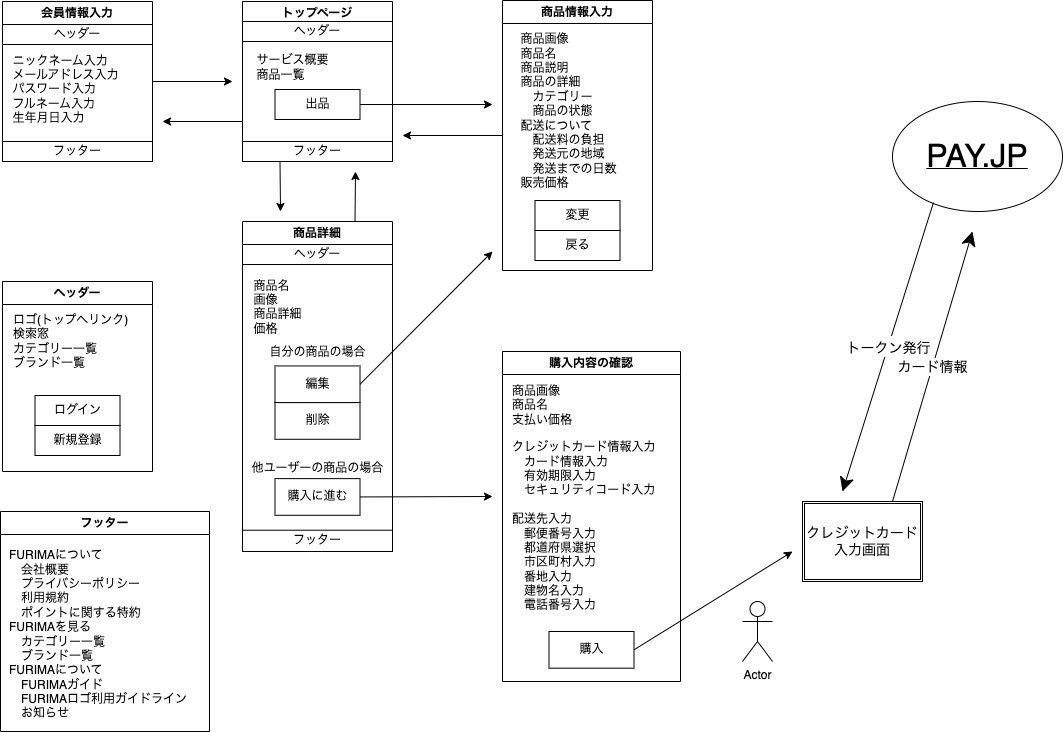

The diagram above was exported from draw.io. Its source (the exported page's mxGraphModel, read from the mxfile embedded in the PNG):
<mxGraphModel dx="1164" dy="787" grid="1" gridSize="10" guides="1" tooltips="1" connect="1" arrows="1" fold="1" page="1" pageScale="1" pageWidth="1169" pageHeight="827" math="0" shadow="0">
  <root>
    <mxCell id="0" />
    <mxCell id="1" parent="0" />
    <mxCell id="137" style="edgeStyle=none;html=1;exitX=0;exitY=0.75;exitDx=0;exitDy=0;" edge="1" parent="1" source="75">
      <mxGeometry relative="1" as="geometry">
        <mxPoint x="220" y="170" as="targetPoint" />
      </mxGeometry>
    </mxCell>
    <mxCell id="139" style="edgeStyle=none;html=1;exitX=0.25;exitY=1;exitDx=0;exitDy=0;" edge="1" parent="1" source="75">
      <mxGeometry relative="1" as="geometry">
        <mxPoint x="338" y="260" as="targetPoint" />
      </mxGeometry>
    </mxCell>
    <mxCell id="75" value="トップページ" style="swimlane;whiteSpace=wrap;html=1;" vertex="1" parent="1">
      <mxGeometry x="300" y="50" width="150" height="160" as="geometry" />
    </mxCell>
    <mxCell id="76" value="&lt;div style=&quot;text-align: left;&quot;&gt;&lt;span style=&quot;background-color: initial;&quot;&gt;サービス概要&lt;/span&gt;&lt;/div&gt;&lt;div style=&quot;text-align: left;&quot;&gt;&lt;span style=&quot;background-color: initial;&quot;&gt;商品一覧&lt;/span&gt;&lt;/div&gt;" style="text;html=1;align=center;verticalAlign=middle;resizable=0;points=[];autosize=1;strokeColor=none;fillColor=none;" vertex="1" parent="75">
      <mxGeometry y="46" width="100" height="40" as="geometry" />
    </mxCell>
    <mxCell id="81" value="出品" style="rounded=0;whiteSpace=wrap;html=1;" vertex="1" parent="75">
      <mxGeometry x="32.5" y="88" width="85" height="30" as="geometry" />
    </mxCell>
    <mxCell id="109" value="ヘッダー" style="rounded=0;whiteSpace=wrap;html=1;" vertex="1" parent="75">
      <mxGeometry y="20" width="150" height="20" as="geometry" />
    </mxCell>
    <mxCell id="118" value="フッター" style="rounded=0;whiteSpace=wrap;html=1;" vertex="1" parent="75">
      <mxGeometry y="140" width="150" height="20" as="geometry" />
    </mxCell>
    <mxCell id="136" style="edgeStyle=none;html=1;exitX=1;exitY=0.5;exitDx=0;exitDy=0;" edge="1" parent="1" source="77">
      <mxGeometry relative="1" as="geometry">
        <mxPoint x="290" y="130" as="targetPoint" />
      </mxGeometry>
    </mxCell>
    <mxCell id="77" value="会員情報入力" style="swimlane;whiteSpace=wrap;html=1;" vertex="1" parent="1">
      <mxGeometry x="60" y="50" width="150" height="160" as="geometry" />
    </mxCell>
    <mxCell id="78" value="&lt;div style=&quot;text-align: left;&quot;&gt;ニックネーム入力&lt;/div&gt;&lt;div style=&quot;text-align: left;&quot;&gt;メールアドレス入力&lt;/div&gt;&lt;div style=&quot;text-align: left;&quot;&gt;パスワード入力&lt;/div&gt;&lt;div style=&quot;text-align: left;&quot;&gt;フルネーム入力&lt;/div&gt;&lt;div style=&quot;text-align: left;&quot;&gt;生年月日入力&lt;/div&gt;" style="text;html=1;align=center;verticalAlign=middle;resizable=0;points=[];autosize=1;strokeColor=none;fillColor=none;" vertex="1" parent="77">
      <mxGeometry x="-2" y="43" width="130" height="90" as="geometry" />
    </mxCell>
    <mxCell id="115" value="ヘッダー" style="rounded=0;whiteSpace=wrap;html=1;" vertex="1" parent="77">
      <mxGeometry y="23" width="150" height="20" as="geometry" />
    </mxCell>
    <mxCell id="116" value="フッター" style="rounded=0;whiteSpace=wrap;html=1;" vertex="1" parent="77">
      <mxGeometry y="140" width="150" height="20" as="geometry" />
    </mxCell>
    <mxCell id="100" value="" style="group" vertex="1" connectable="0" parent="1">
      <mxGeometry x="300" y="270" width="150" height="330" as="geometry" />
    </mxCell>
    <mxCell id="79" value="商品詳細" style="swimlane;whiteSpace=wrap;html=1;" vertex="1" parent="100">
      <mxGeometry width="150" height="330" as="geometry">
        <mxRectangle width="90" height="30" as="alternateBounds" />
      </mxGeometry>
    </mxCell>
    <mxCell id="80" value="&lt;div style=&quot;text-align: left;&quot;&gt;商品名&lt;/div&gt;&lt;div style=&quot;text-align: left;&quot;&gt;画像&lt;/div&gt;&lt;div style=&quot;text-align: left;&quot;&gt;商品詳細&lt;/div&gt;&lt;div style=&quot;text-align: left;&quot;&gt;価格&lt;/div&gt;&lt;div style=&quot;text-align: left;&quot;&gt;&lt;br&gt;&lt;/div&gt;" style="text;html=1;align=center;verticalAlign=middle;resizable=0;points=[];autosize=1;strokeColor=none;fillColor=none;" vertex="1" parent="79">
      <mxGeometry y="48.33333333333333" width="70" height="90" as="geometry" />
    </mxCell>
    <mxCell id="88" value="自分の商品の場合" style="text;html=1;align=center;verticalAlign=middle;resizable=0;points=[];autosize=1;strokeColor=none;fillColor=none;" vertex="1" parent="79">
      <mxGeometry x="15" y="116.4500358422939" width="120" height="30" as="geometry" />
    </mxCell>
    <mxCell id="82" value="購入に進む" style="rounded=0;whiteSpace=wrap;html=1;" vertex="1" parent="79">
      <mxGeometry x="32.5" y="257.1182795698925" width="85" height="36.666666666666664" as="geometry" />
    </mxCell>
    <mxCell id="86" value="編集" style="rounded=0;whiteSpace=wrap;html=1;" vertex="1" parent="79">
      <mxGeometry x="32.5" y="144.44086021505376" width="85" height="36.666666666666664" as="geometry" />
    </mxCell>
    <mxCell id="87" value="削除" style="rounded=0;whiteSpace=wrap;html=1;" vertex="1" parent="79">
      <mxGeometry x="32.5" y="181.10752688172042" width="85" height="36.666666666666664" as="geometry" />
    </mxCell>
    <mxCell id="119" value="フッター" style="rounded=0;whiteSpace=wrap;html=1;" vertex="1" parent="79">
      <mxGeometry y="308.7096774193548" width="150" height="21.29032258064516" as="geometry" />
    </mxCell>
    <mxCell id="89" value="他ユーザーの商品の場合" style="text;html=1;align=center;verticalAlign=middle;resizable=0;points=[];autosize=1;strokeColor=none;fillColor=none;" vertex="1" parent="100">
      <mxGeometry y="231.83870967741936" width="150" height="30" as="geometry" />
    </mxCell>
    <mxCell id="101" value="" style="group" vertex="1" connectable="0" parent="1">
      <mxGeometry x="560" y="49" width="150" height="270" as="geometry" />
    </mxCell>
    <mxCell id="83" value="商品情報入力" style="swimlane;whiteSpace=wrap;html=1;container=0;" vertex="1" parent="101">
      <mxGeometry width="150" height="270" as="geometry" />
    </mxCell>
    <mxCell id="91" value="戻る" style="rounded=0;whiteSpace=wrap;html=1;container=0;" vertex="1" parent="101">
      <mxGeometry x="32.5" y="230" width="85" height="30" as="geometry" />
    </mxCell>
    <mxCell id="85" value="変更" style="rounded=0;whiteSpace=wrap;html=1;container=0;" vertex="1" parent="101">
      <mxGeometry x="32.5" y="200" width="85" height="30" as="geometry" />
    </mxCell>
    <mxCell id="84" value="&lt;div style=&quot;text-align: left;&quot;&gt;商品画像&lt;/div&gt;&lt;div style=&quot;text-align: left;&quot;&gt;商品名&lt;/div&gt;&lt;div style=&quot;text-align: left;&quot;&gt;商品説明&lt;/div&gt;&lt;div style=&quot;text-align: left;&quot;&gt;商品の詳細&lt;/div&gt;&lt;div style=&quot;text-align: left;&quot;&gt;　カテゴリー&lt;/div&gt;&lt;div style=&quot;text-align: left;&quot;&gt;　商品の状態&lt;/div&gt;&lt;div style=&quot;text-align: left;&quot;&gt;配送について&lt;/div&gt;&lt;div style=&quot;text-align: left;&quot;&gt;　配送料の負担&lt;/div&gt;&lt;div style=&quot;text-align: left;&quot;&gt;　発送元の地域&lt;/div&gt;&lt;div style=&quot;text-align: left;&quot;&gt;　発送までの日数&lt;/div&gt;&lt;div style=&quot;text-align: left;&quot;&gt;販売価格&lt;/div&gt;&lt;div style=&quot;text-align: left;&quot;&gt;&lt;br&gt;&lt;/div&gt;" style="text;html=1;align=center;verticalAlign=middle;resizable=0;points=[];autosize=1;strokeColor=none;fillColor=none;container=0;" vertex="1" parent="101">
      <mxGeometry x="6" y="23" width="120" height="190" as="geometry" />
    </mxCell>
    <mxCell id="104" value="ヘッダー" style="swimlane;whiteSpace=wrap;html=1;" vertex="1" parent="1">
      <mxGeometry x="60" y="330" width="150" height="190" as="geometry" />
    </mxCell>
    <mxCell id="105" value="ロゴ(トップへリンク)&lt;br&gt;検索窓&lt;br&gt;カテゴリー一覧&lt;br&gt;ブランド一覧" style="text;html=1;align=left;verticalAlign=middle;resizable=0;points=[];autosize=1;strokeColor=none;fillColor=none;" vertex="1" parent="104">
      <mxGeometry x="9" y="25" width="140" height="70" as="geometry" />
    </mxCell>
    <mxCell id="106" value="ログイン" style="rounded=0;whiteSpace=wrap;html=1;" vertex="1" parent="104">
      <mxGeometry x="32.5" y="114" width="85" height="30" as="geometry" />
    </mxCell>
    <mxCell id="107" value="新規登録" style="rounded=0;whiteSpace=wrap;html=1;" vertex="1" parent="104">
      <mxGeometry x="32.5" y="144" width="85" height="30" as="geometry" />
    </mxCell>
    <mxCell id="110" value="フッター" style="swimlane;whiteSpace=wrap;html=1;" vertex="1" parent="1">
      <mxGeometry x="58" y="560" width="209" height="220" as="geometry" />
    </mxCell>
    <mxCell id="111" value="FURIMAについて&lt;br&gt;　会社概要&lt;br&gt;　プライバシーポリシー&lt;br&gt;　利用規約&lt;br&gt;　ポイントに関する特約&lt;br&gt;FURIMAを見る&lt;br&gt;　カテゴリー一覧&lt;br&gt;　ブランド一覧&lt;br&gt;FURIMAについて&lt;br&gt;　FURIMAガイド&lt;br&gt;　FURIMAロゴ利用ガイドライン&lt;br&gt;　お知らせ" style="text;html=1;align=left;verticalAlign=middle;resizable=0;points=[];autosize=1;strokeColor=none;fillColor=none;" vertex="1" parent="110">
      <mxGeometry x="7" y="28" width="200" height="190" as="geometry" />
    </mxCell>
    <mxCell id="120" value="ヘッダー" style="rounded=0;whiteSpace=wrap;html=1;" vertex="1" parent="1">
      <mxGeometry x="300" y="293" width="150" height="20" as="geometry" />
    </mxCell>
    <mxCell id="121" value="購入内容の確認" style="swimlane;whiteSpace=wrap;html=1;container=0;" vertex="1" parent="1">
      <mxGeometry x="560" y="400" width="178" height="330" as="geometry" />
    </mxCell>
    <mxCell id="122" value="商品画像&lt;br&gt;商品名&lt;br&gt;支払い価格" style="text;html=1;align=left;verticalAlign=middle;resizable=0;points=[];autosize=1;strokeColor=none;fillColor=none;" vertex="1" parent="121">
      <mxGeometry x="8" y="24" width="80" height="60" as="geometry" />
    </mxCell>
    <mxCell id="123" value="クレジットカード情報入力&lt;br&gt;　カード情報入力&lt;br&gt;　有効期限入力&lt;br&gt;　セキュリティコード入力&lt;br&gt;&lt;br&gt;配送先入力&lt;br&gt;　郵便番号入力&lt;br&gt;　都道府県選択&lt;br&gt;　市区町村入力&lt;br&gt;　番地入力&lt;br&gt;　建物名入力&lt;br&gt;　電話番号入力" style="text;html=1;align=left;verticalAlign=middle;resizable=0;points=[];autosize=1;strokeColor=none;fillColor=none;" vertex="1" parent="121">
      <mxGeometry x="8" y="80" width="170" height="190" as="geometry" />
    </mxCell>
    <mxCell id="124" value="購入" style="rounded=0;whiteSpace=wrap;html=1;" vertex="1" parent="121">
      <mxGeometry x="46.5" y="279.9982795698925" width="85" height="36.666666666666664" as="geometry" />
    </mxCell>
    <mxCell id="125" value="&lt;font style=&quot;font-size: 32px;&quot;&gt;PAY.JP&lt;/font&gt;" style="ellipse;whiteSpace=wrap;html=1;align=center;fontStyle=4;strokeWidth=1;" vertex="1" parent="1">
      <mxGeometry x="950" y="150" width="170" height="110" as="geometry" />
    </mxCell>
    <mxCell id="126" value="&lt;font style=&quot;font-size: 14px;&quot;&gt;カード情報&lt;/font&gt;" style="endArrow=classic;html=1;fontSize=15;startSize=12;endSize=12;exitX=0.75;exitY=0;exitDx=0;exitDy=0;" edge="1" parent="1" source="128">
      <mxGeometry width="50" height="50" relative="1" as="geometry">
        <mxPoint x="940" y="640" as="sourcePoint" />
        <mxPoint x="1030" y="280" as="targetPoint" />
      </mxGeometry>
    </mxCell>
    <mxCell id="127" value="&lt;font style=&quot;font-size: 14px;&quot;&gt;トークン発行&lt;/font&gt;" style="endArrow=classic;html=1;fontSize=18;startSize=12;endSize=12;exitX=0.241;exitY=0.918;exitDx=0;exitDy=0;exitPerimeter=0;" edge="1" parent="1" source="125">
      <mxGeometry width="50" height="50" relative="1" as="geometry">
        <mxPoint x="920" y="550" as="sourcePoint" />
        <mxPoint x="900" y="540" as="targetPoint" />
        <Array as="points" />
      </mxGeometry>
    </mxCell>
    <mxCell id="128" value="クレジットカード&lt;br&gt;入力画面" style="shape=ext;double=1;rounded=0;whiteSpace=wrap;html=1;strokeWidth=1;fontSize=14;" vertex="1" parent="1">
      <mxGeometry x="860" y="550" width="120" height="80" as="geometry" />
    </mxCell>
    <mxCell id="140" style="edgeStyle=none;html=1;exitX=0.75;exitY=0;exitDx=0;exitDy=0;" edge="1" parent="1" source="79">
      <mxGeometry relative="1" as="geometry">
        <mxPoint x="413" y="220" as="targetPoint" />
      </mxGeometry>
    </mxCell>
    <mxCell id="143" style="edgeStyle=none;html=1;exitX=0;exitY=0.5;exitDx=0;exitDy=0;" edge="1" parent="1" source="83">
      <mxGeometry relative="1" as="geometry">
        <mxPoint x="460" y="184" as="targetPoint" />
      </mxGeometry>
    </mxCell>
    <mxCell id="146" style="edgeStyle=none;html=1;exitX=1;exitY=0.5;exitDx=0;exitDy=0;" edge="1" parent="1" source="82">
      <mxGeometry relative="1" as="geometry">
        <mxPoint x="550" y="545" as="targetPoint" />
      </mxGeometry>
    </mxCell>
    <mxCell id="147" style="edgeStyle=none;html=1;exitX=1;exitY=0.5;exitDx=0;exitDy=0;" edge="1" parent="1" source="86">
      <mxGeometry relative="1" as="geometry">
        <mxPoint x="550" y="300" as="targetPoint" />
      </mxGeometry>
    </mxCell>
    <mxCell id="148" style="edgeStyle=none;html=1;exitX=1;exitY=0.5;exitDx=0;exitDy=0;" edge="1" parent="1" source="81">
      <mxGeometry relative="1" as="geometry">
        <mxPoint x="550" y="153" as="targetPoint" />
      </mxGeometry>
    </mxCell>
    <mxCell id="149" style="edgeStyle=none;html=1;exitX=1;exitY=0.5;exitDx=0;exitDy=0;" edge="1" parent="1" source="124">
      <mxGeometry relative="1" as="geometry">
        <mxPoint x="850" y="600" as="targetPoint" />
      </mxGeometry>
    </mxCell>
    <mxCell id="150" value="Actor" style="shape=umlActor;verticalLabelPosition=bottom;verticalAlign=top;html=1;outlineConnect=0;" vertex="1" parent="1">
      <mxGeometry x="800" y="650" width="30" height="60" as="geometry" />
    </mxCell>
  </root>
</mxGraphModel>